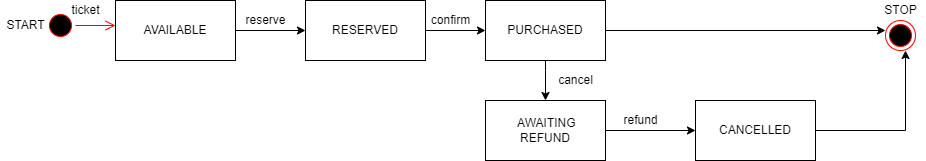

The diagram above was exported from draw.io. Its source (the exported page's mxGraphModel, read from the mxfile embedded in the PNG):
<mxGraphModel dx="1695" dy="450" grid="1" gridSize="10" guides="1" tooltips="1" connect="1" arrows="1" fold="1" page="1" pageScale="1" pageWidth="827" pageHeight="1169" math="0" shadow="0">
  <root>
    <mxCell id="0" />
    <mxCell id="1" parent="0" />
    <mxCell id="wOOwPnQTeOfM1uC4k_Xx-224" value="" style="ellipse;html=1;shape=startState;fillColor=#000000;strokeColor=#ff0000;" vertex="1" parent="1">
      <mxGeometry x="-100" y="140" width="30" height="30" as="geometry" />
    </mxCell>
    <mxCell id="wOOwPnQTeOfM1uC4k_Xx-225" value="" style="edgeStyle=orthogonalEdgeStyle;html=1;verticalAlign=bottom;endArrow=open;endSize=8;strokeColor=#ff0000;rounded=0;" edge="1" source="wOOwPnQTeOfM1uC4k_Xx-224" parent="1">
      <mxGeometry relative="1" as="geometry">
        <mxPoint x="-30" y="155" as="targetPoint" />
      </mxGeometry>
    </mxCell>
    <mxCell id="wOOwPnQTeOfM1uC4k_Xx-239" style="edgeStyle=orthogonalEdgeStyle;rounded=0;orthogonalLoop=1;jettySize=auto;html=1;exitX=1;exitY=0.5;exitDx=0;exitDy=0;" edge="1" parent="1" source="wOOwPnQTeOfM1uC4k_Xx-226">
      <mxGeometry relative="1" as="geometry">
        <mxPoint x="160" y="160" as="targetPoint" />
      </mxGeometry>
    </mxCell>
    <mxCell id="wOOwPnQTeOfM1uC4k_Xx-226" value="AVAILABLE" style="rounded=0;whiteSpace=wrap;html=1;" vertex="1" parent="1">
      <mxGeometry x="-30" y="130" width="120" height="60" as="geometry" />
    </mxCell>
    <mxCell id="wOOwPnQTeOfM1uC4k_Xx-230" value="ticket" style="text;html=1;align=center;verticalAlign=middle;resizable=0;points=[];autosize=1;strokeColor=none;fillColor=none;" vertex="1" parent="1">
      <mxGeometry x="-80" y="130" width="40" height="20" as="geometry" />
    </mxCell>
    <mxCell id="wOOwPnQTeOfM1uC4k_Xx-242" style="edgeStyle=orthogonalEdgeStyle;rounded=0;orthogonalLoop=1;jettySize=auto;html=1;exitX=0.5;exitY=1;exitDx=0;exitDy=0;" edge="1" parent="1" source="wOOwPnQTeOfM1uC4k_Xx-232" target="wOOwPnQTeOfM1uC4k_Xx-243">
      <mxGeometry relative="1" as="geometry">
        <mxPoint x="520" y="160" as="targetPoint" />
        <Array as="points">
          <mxPoint x="400" y="200" />
          <mxPoint x="400" y="200" />
        </Array>
      </mxGeometry>
    </mxCell>
    <mxCell id="wOOwPnQTeOfM1uC4k_Xx-248" style="edgeStyle=orthogonalEdgeStyle;rounded=0;orthogonalLoop=1;jettySize=auto;html=1;exitX=1;exitY=0.5;exitDx=0;exitDy=0;" edge="1" parent="1" source="wOOwPnQTeOfM1uC4k_Xx-232">
      <mxGeometry relative="1" as="geometry">
        <mxPoint x="740" y="160" as="targetPoint" />
      </mxGeometry>
    </mxCell>
    <mxCell id="wOOwPnQTeOfM1uC4k_Xx-232" value="PURCHASED" style="rounded=0;whiteSpace=wrap;html=1;" vertex="1" parent="1">
      <mxGeometry x="340" y="130" width="120" height="60" as="geometry" />
    </mxCell>
    <mxCell id="wOOwPnQTeOfM1uC4k_Xx-241" style="edgeStyle=orthogonalEdgeStyle;rounded=0;orthogonalLoop=1;jettySize=auto;html=1;exitX=1;exitY=0.5;exitDx=0;exitDy=0;" edge="1" parent="1" source="wOOwPnQTeOfM1uC4k_Xx-234" target="wOOwPnQTeOfM1uC4k_Xx-232">
      <mxGeometry relative="1" as="geometry" />
    </mxCell>
    <mxCell id="wOOwPnQTeOfM1uC4k_Xx-234" value="RESERVED" style="rounded=0;whiteSpace=wrap;html=1;" vertex="1" parent="1">
      <mxGeometry x="160" y="130" width="120" height="60" as="geometry" />
    </mxCell>
    <mxCell id="wOOwPnQTeOfM1uC4k_Xx-236" value="reserve" style="text;html=1;align=center;verticalAlign=middle;resizable=0;points=[];autosize=1;strokeColor=none;fillColor=none;" vertex="1" parent="1">
      <mxGeometry x="90" y="140" width="60" height="20" as="geometry" />
    </mxCell>
    <mxCell id="wOOwPnQTeOfM1uC4k_Xx-238" value="confirm" style="text;html=1;align=center;verticalAlign=middle;resizable=0;points=[];autosize=1;strokeColor=none;fillColor=none;" vertex="1" parent="1">
      <mxGeometry x="280" y="140" width="50" height="20" as="geometry" />
    </mxCell>
    <mxCell id="wOOwPnQTeOfM1uC4k_Xx-245" style="edgeStyle=orthogonalEdgeStyle;rounded=0;orthogonalLoop=1;jettySize=auto;html=1;exitX=1;exitY=0.5;exitDx=0;exitDy=0;" edge="1" parent="1" source="wOOwPnQTeOfM1uC4k_Xx-243">
      <mxGeometry relative="1" as="geometry">
        <mxPoint x="550" y="260" as="targetPoint" />
      </mxGeometry>
    </mxCell>
    <mxCell id="wOOwPnQTeOfM1uC4k_Xx-243" value="&amp;nbsp;AWAITING&lt;br&gt;REFUND" style="rounded=0;whiteSpace=wrap;html=1;" vertex="1" parent="1">
      <mxGeometry x="340" y="230" width="120" height="60" as="geometry" />
    </mxCell>
    <mxCell id="wOOwPnQTeOfM1uC4k_Xx-244" value="cancel" style="text;html=1;align=center;verticalAlign=middle;resizable=0;points=[];autosize=1;strokeColor=none;fillColor=none;" vertex="1" parent="1">
      <mxGeometry x="405" y="200" width="50" height="20" as="geometry" />
    </mxCell>
    <mxCell id="wOOwPnQTeOfM1uC4k_Xx-246" value="refund" style="text;html=1;align=center;verticalAlign=middle;resizable=0;points=[];autosize=1;strokeColor=none;fillColor=none;" vertex="1" parent="1">
      <mxGeometry x="470" y="240" width="50" height="20" as="geometry" />
    </mxCell>
    <mxCell id="wOOwPnQTeOfM1uC4k_Xx-247" value="CANCELLED" style="rounded=0;whiteSpace=wrap;html=1;" vertex="1" parent="1">
      <mxGeometry x="550" y="230" width="120" height="60" as="geometry" />
    </mxCell>
    <mxCell id="wOOwPnQTeOfM1uC4k_Xx-249" value="" style="endArrow=none;html=1;rounded=0;exitX=1;exitY=0.5;exitDx=0;exitDy=0;" edge="1" parent="1" source="wOOwPnQTeOfM1uC4k_Xx-247">
      <mxGeometry width="50" height="50" relative="1" as="geometry">
        <mxPoint x="710" y="260" as="sourcePoint" />
        <mxPoint x="760" y="260" as="targetPoint" />
      </mxGeometry>
    </mxCell>
    <mxCell id="wOOwPnQTeOfM1uC4k_Xx-251" value="" style="endArrow=classic;html=1;rounded=0;entryX=0.667;entryY=1;entryDx=0;entryDy=0;entryPerimeter=0;" edge="1" parent="1" target="wOOwPnQTeOfM1uC4k_Xx-252">
      <mxGeometry width="50" height="50" relative="1" as="geometry">
        <mxPoint x="760" y="260" as="sourcePoint" />
        <mxPoint x="760" y="190" as="targetPoint" />
      </mxGeometry>
    </mxCell>
    <mxCell id="wOOwPnQTeOfM1uC4k_Xx-252" value="" style="ellipse;html=1;shape=endState;fillColor=#000000;strokeColor=#ff0000;" vertex="1" parent="1">
      <mxGeometry x="740" y="150" width="30" height="30" as="geometry" />
    </mxCell>
    <mxCell id="wOOwPnQTeOfM1uC4k_Xx-253" value="STOP" style="text;html=1;align=center;verticalAlign=middle;resizable=0;points=[];autosize=1;strokeColor=none;fillColor=none;" vertex="1" parent="1">
      <mxGeometry x="730" y="130" width="50" height="20" as="geometry" />
    </mxCell>
    <mxCell id="wOOwPnQTeOfM1uC4k_Xx-254" value="START" style="text;html=1;align=center;verticalAlign=middle;resizable=0;points=[];autosize=1;strokeColor=none;fillColor=none;" vertex="1" parent="1">
      <mxGeometry x="-145" y="145" width="50" height="20" as="geometry" />
    </mxCell>
  </root>
</mxGraphModel>